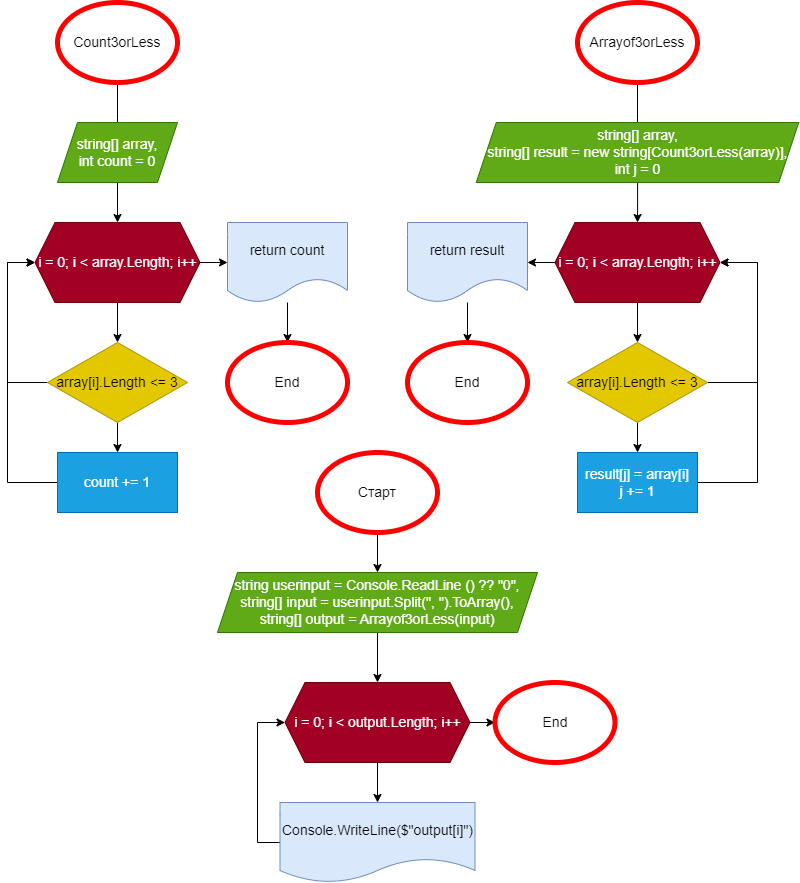

The diagram above was exported from draw.io. Its source (the exported page's mxGraphModel, read from the mxfile embedded in the PNG):
<mxGraphModel dx="1422" dy="762" grid="1" gridSize="10" guides="1" tooltips="1" connect="1" arrows="1" fold="1" page="1" pageScale="1" pageWidth="850" pageHeight="1100" math="0" shadow="0">
  <root>
    <mxCell id="0" />
    <mxCell id="1" parent="0" />
    <mxCell id="b7ZpA0jsHSfbpyXbGMYc-3" value="" style="edgeStyle=orthogonalEdgeStyle;rounded=0;orthogonalLoop=1;jettySize=auto;html=1;fontSize=14;" edge="1" parent="1" source="b7ZpA0jsHSfbpyXbGMYc-1">
      <mxGeometry relative="1" as="geometry">
        <mxPoint x="140" y="190" as="targetPoint" />
      </mxGeometry>
    </mxCell>
    <mxCell id="b7ZpA0jsHSfbpyXbGMYc-1" value="Count3orLess" style="ellipse;whiteSpace=wrap;html=1;strokeWidth=5;strokeColor=#FF0000;fontSize=14;" vertex="1" parent="1">
      <mxGeometry x="80" y="20" width="120" height="80" as="geometry" />
    </mxCell>
    <mxCell id="b7ZpA0jsHSfbpyXbGMYc-6" value="" style="edgeStyle=orthogonalEdgeStyle;rounded=0;orthogonalLoop=1;jettySize=auto;html=1;fontSize=14;" edge="1" parent="1" source="b7ZpA0jsHSfbpyXbGMYc-4" target="b7ZpA0jsHSfbpyXbGMYc-5">
      <mxGeometry relative="1" as="geometry" />
    </mxCell>
    <mxCell id="b7ZpA0jsHSfbpyXbGMYc-4" value="string[] array,&lt;br style=&quot;font-size: 14px;&quot;&gt;int count = 0" style="shape=parallelogram;perimeter=parallelogramPerimeter;whiteSpace=wrap;html=1;fixedSize=1;strokeColor=#2D7600;strokeWidth=1;fillColor=#60a917;fontColor=#ffffff;fontSize=14;" vertex="1" parent="1">
      <mxGeometry x="80" y="140" width="120" height="60" as="geometry" />
    </mxCell>
    <mxCell id="b7ZpA0jsHSfbpyXbGMYc-9" value="" style="edgeStyle=orthogonalEdgeStyle;rounded=0;orthogonalLoop=1;jettySize=auto;html=1;fontSize=14;" edge="1" parent="1" source="b7ZpA0jsHSfbpyXbGMYc-5" target="b7ZpA0jsHSfbpyXbGMYc-8">
      <mxGeometry relative="1" as="geometry" />
    </mxCell>
    <mxCell id="b7ZpA0jsHSfbpyXbGMYc-16" value="" style="edgeStyle=orthogonalEdgeStyle;rounded=0;orthogonalLoop=1;jettySize=auto;html=1;fontSize=14;" edge="1" parent="1" source="b7ZpA0jsHSfbpyXbGMYc-5" target="b7ZpA0jsHSfbpyXbGMYc-15">
      <mxGeometry relative="1" as="geometry" />
    </mxCell>
    <mxCell id="b7ZpA0jsHSfbpyXbGMYc-5" value="i = 0; i &amp;lt; array.Length; i++" style="shape=hexagon;perimeter=hexagonPerimeter2;whiteSpace=wrap;html=1;fixedSize=1;fillColor=#a20025;strokeColor=#6F0000;fontColor=#ffffff;strokeWidth=1;fontSize=14;" vertex="1" parent="1">
      <mxGeometry x="57.5" y="240" width="165" height="80" as="geometry" />
    </mxCell>
    <mxCell id="b7ZpA0jsHSfbpyXbGMYc-10" style="edgeStyle=orthogonalEdgeStyle;rounded=0;orthogonalLoop=1;jettySize=auto;html=1;exitX=0;exitY=0.5;exitDx=0;exitDy=0;entryX=0;entryY=0.5;entryDx=0;entryDy=0;fontSize=14;" edge="1" parent="1" source="b7ZpA0jsHSfbpyXbGMYc-8" target="b7ZpA0jsHSfbpyXbGMYc-5">
      <mxGeometry relative="1" as="geometry">
        <Array as="points">
          <mxPoint x="30" y="400" />
          <mxPoint x="30" y="280" />
        </Array>
      </mxGeometry>
    </mxCell>
    <mxCell id="b7ZpA0jsHSfbpyXbGMYc-12" value="" style="edgeStyle=orthogonalEdgeStyle;rounded=0;orthogonalLoop=1;jettySize=auto;html=1;fontSize=14;" edge="1" parent="1" source="b7ZpA0jsHSfbpyXbGMYc-8" target="b7ZpA0jsHSfbpyXbGMYc-11">
      <mxGeometry relative="1" as="geometry" />
    </mxCell>
    <mxCell id="b7ZpA0jsHSfbpyXbGMYc-8" value="array[i].Length &amp;lt;= 3" style="rhombus;whiteSpace=wrap;html=1;fillColor=#e3c800;strokeColor=#B09500;fontColor=#000000;strokeWidth=1;fontSize=14;" vertex="1" parent="1">
      <mxGeometry x="70" y="360" width="140" height="80" as="geometry" />
    </mxCell>
    <mxCell id="b7ZpA0jsHSfbpyXbGMYc-13" style="edgeStyle=orthogonalEdgeStyle;rounded=0;orthogonalLoop=1;jettySize=auto;html=1;exitX=0;exitY=0.5;exitDx=0;exitDy=0;entryX=0;entryY=0.5;entryDx=0;entryDy=0;fontSize=14;" edge="1" parent="1" source="b7ZpA0jsHSfbpyXbGMYc-11" target="b7ZpA0jsHSfbpyXbGMYc-5">
      <mxGeometry relative="1" as="geometry">
        <Array as="points">
          <mxPoint x="30" y="500" />
          <mxPoint x="30" y="280" />
        </Array>
      </mxGeometry>
    </mxCell>
    <mxCell id="b7ZpA0jsHSfbpyXbGMYc-11" value="count += 1" style="whiteSpace=wrap;html=1;fillColor=#1ba1e2;strokeColor=#006EAF;fontColor=#ffffff;strokeWidth=1;fontSize=14;" vertex="1" parent="1">
      <mxGeometry x="80" y="470" width="120" height="60" as="geometry" />
    </mxCell>
    <mxCell id="b7ZpA0jsHSfbpyXbGMYc-18" value="" style="edgeStyle=orthogonalEdgeStyle;rounded=0;orthogonalLoop=1;jettySize=auto;html=1;fontSize=14;" edge="1" parent="1" source="b7ZpA0jsHSfbpyXbGMYc-15" target="b7ZpA0jsHSfbpyXbGMYc-17">
      <mxGeometry relative="1" as="geometry" />
    </mxCell>
    <mxCell id="b7ZpA0jsHSfbpyXbGMYc-15" value="return count" style="shape=document;whiteSpace=wrap;html=1;boundedLbl=1;fillColor=#dae8fc;strokeColor=#6c8ebf;strokeWidth=1;fontSize=14;" vertex="1" parent="1">
      <mxGeometry x="250" y="240" width="120" height="80" as="geometry" />
    </mxCell>
    <mxCell id="b7ZpA0jsHSfbpyXbGMYc-17" value="End" style="ellipse;whiteSpace=wrap;html=1;fillColor=default;strokeColor=#FF0000;strokeWidth=5;fontSize=14;" vertex="1" parent="1">
      <mxGeometry x="250" y="360" width="120" height="80" as="geometry" />
    </mxCell>
    <mxCell id="b7ZpA0jsHSfbpyXbGMYc-19" value="" style="edgeStyle=orthogonalEdgeStyle;rounded=0;orthogonalLoop=1;jettySize=auto;html=1;fontSize=14;" edge="1" parent="1" source="b7ZpA0jsHSfbpyXbGMYc-20">
      <mxGeometry relative="1" as="geometry">
        <mxPoint x="660" y="190" as="targetPoint" />
      </mxGeometry>
    </mxCell>
    <mxCell id="b7ZpA0jsHSfbpyXbGMYc-20" value="Arrayof3orLess" style="ellipse;whiteSpace=wrap;html=1;strokeWidth=5;strokeColor=#FF0000;fontSize=14;" vertex="1" parent="1">
      <mxGeometry x="600" y="20" width="120" height="80" as="geometry" />
    </mxCell>
    <mxCell id="b7ZpA0jsHSfbpyXbGMYc-21" value="" style="edgeStyle=orthogonalEdgeStyle;rounded=0;orthogonalLoop=1;jettySize=auto;html=1;fontSize=14;" edge="1" parent="1" source="b7ZpA0jsHSfbpyXbGMYc-22" target="b7ZpA0jsHSfbpyXbGMYc-25">
      <mxGeometry relative="1" as="geometry" />
    </mxCell>
    <mxCell id="b7ZpA0jsHSfbpyXbGMYc-22" value="string[] array,&lt;br style=&quot;font-size: 14px;&quot;&gt;string[] result = new string[Count3orLess(array)],&lt;br style=&quot;font-size: 14px;&quot;&gt;int j = 0" style="shape=parallelogram;perimeter=parallelogramPerimeter;whiteSpace=wrap;html=1;fixedSize=1;strokeColor=#2D7600;strokeWidth=1;fillColor=#60a917;fontColor=#ffffff;fontSize=14;" vertex="1" parent="1">
      <mxGeometry x="498.75" y="140" width="322.5" height="60" as="geometry" />
    </mxCell>
    <mxCell id="b7ZpA0jsHSfbpyXbGMYc-23" value="" style="edgeStyle=orthogonalEdgeStyle;rounded=0;orthogonalLoop=1;jettySize=auto;html=1;fontSize=14;" edge="1" parent="1" source="b7ZpA0jsHSfbpyXbGMYc-25" target="b7ZpA0jsHSfbpyXbGMYc-28">
      <mxGeometry relative="1" as="geometry" />
    </mxCell>
    <mxCell id="b7ZpA0jsHSfbpyXbGMYc-36" style="edgeStyle=orthogonalEdgeStyle;rounded=0;orthogonalLoop=1;jettySize=auto;html=1;exitX=0;exitY=0.5;exitDx=0;exitDy=0;entryX=1;entryY=0.5;entryDx=0;entryDy=0;fontSize=14;" edge="1" parent="1" source="b7ZpA0jsHSfbpyXbGMYc-25" target="b7ZpA0jsHSfbpyXbGMYc-32">
      <mxGeometry relative="1" as="geometry" />
    </mxCell>
    <mxCell id="b7ZpA0jsHSfbpyXbGMYc-25" value="i = 0; i &amp;lt; array.Length; i++" style="shape=hexagon;perimeter=hexagonPerimeter2;whiteSpace=wrap;html=1;fixedSize=1;fillColor=#a20025;strokeColor=#6F0000;fontColor=#ffffff;strokeWidth=1;fontSize=14;" vertex="1" parent="1">
      <mxGeometry x="577.5" y="240" width="165" height="80" as="geometry" />
    </mxCell>
    <mxCell id="b7ZpA0jsHSfbpyXbGMYc-27" value="" style="edgeStyle=orthogonalEdgeStyle;rounded=0;orthogonalLoop=1;jettySize=auto;html=1;fontSize=14;" edge="1" parent="1" source="b7ZpA0jsHSfbpyXbGMYc-28" target="b7ZpA0jsHSfbpyXbGMYc-30">
      <mxGeometry relative="1" as="geometry" />
    </mxCell>
    <mxCell id="b7ZpA0jsHSfbpyXbGMYc-34" style="edgeStyle=orthogonalEdgeStyle;rounded=0;orthogonalLoop=1;jettySize=auto;html=1;exitX=1;exitY=0.5;exitDx=0;exitDy=0;entryX=1;entryY=0.5;entryDx=0;entryDy=0;fontSize=14;" edge="1" parent="1" source="b7ZpA0jsHSfbpyXbGMYc-28" target="b7ZpA0jsHSfbpyXbGMYc-25">
      <mxGeometry relative="1" as="geometry">
        <Array as="points">
          <mxPoint x="780" y="400" />
          <mxPoint x="780" y="280" />
        </Array>
      </mxGeometry>
    </mxCell>
    <mxCell id="b7ZpA0jsHSfbpyXbGMYc-28" value="array[i].Length &amp;lt;= 3" style="rhombus;whiteSpace=wrap;html=1;fillColor=#e3c800;strokeColor=#B09500;fontColor=#000000;strokeWidth=1;fontSize=14;" vertex="1" parent="1">
      <mxGeometry x="590" y="360" width="140" height="80" as="geometry" />
    </mxCell>
    <mxCell id="b7ZpA0jsHSfbpyXbGMYc-35" style="edgeStyle=orthogonalEdgeStyle;rounded=0;orthogonalLoop=1;jettySize=auto;html=1;exitX=1;exitY=0.5;exitDx=0;exitDy=0;entryX=1;entryY=0.5;entryDx=0;entryDy=0;fontSize=14;" edge="1" parent="1" source="b7ZpA0jsHSfbpyXbGMYc-30" target="b7ZpA0jsHSfbpyXbGMYc-25">
      <mxGeometry relative="1" as="geometry">
        <Array as="points">
          <mxPoint x="780" y="500" />
          <mxPoint x="780" y="280" />
        </Array>
      </mxGeometry>
    </mxCell>
    <mxCell id="b7ZpA0jsHSfbpyXbGMYc-30" value="result[j] = array[i]&lt;br style=&quot;font-size: 14px;&quot;&gt;j += 1" style="whiteSpace=wrap;html=1;fillColor=#1ba1e2;strokeColor=#006EAF;fontColor=#ffffff;strokeWidth=1;fontSize=14;" vertex="1" parent="1">
      <mxGeometry x="600" y="470" width="120" height="60" as="geometry" />
    </mxCell>
    <mxCell id="b7ZpA0jsHSfbpyXbGMYc-31" value="" style="edgeStyle=orthogonalEdgeStyle;rounded=0;orthogonalLoop=1;jettySize=auto;html=1;fontSize=14;" edge="1" parent="1" source="b7ZpA0jsHSfbpyXbGMYc-32" target="b7ZpA0jsHSfbpyXbGMYc-33">
      <mxGeometry relative="1" as="geometry" />
    </mxCell>
    <mxCell id="b7ZpA0jsHSfbpyXbGMYc-32" value="return result" style="shape=document;whiteSpace=wrap;html=1;boundedLbl=1;fillColor=#dae8fc;strokeColor=#6c8ebf;strokeWidth=1;fontSize=14;" vertex="1" parent="1">
      <mxGeometry x="430" y="240" width="120" height="80" as="geometry" />
    </mxCell>
    <mxCell id="b7ZpA0jsHSfbpyXbGMYc-33" value="End" style="ellipse;whiteSpace=wrap;html=1;fillColor=default;strokeColor=#FF0000;strokeWidth=5;fontSize=14;" vertex="1" parent="1">
      <mxGeometry x="430" y="360" width="120" height="80" as="geometry" />
    </mxCell>
    <mxCell id="b7ZpA0jsHSfbpyXbGMYc-41" style="edgeStyle=orthogonalEdgeStyle;rounded=0;orthogonalLoop=1;jettySize=auto;html=1;exitX=0.5;exitY=1;exitDx=0;exitDy=0;fontSize=14;" edge="1" parent="1" source="b7ZpA0jsHSfbpyXbGMYc-37" target="b7ZpA0jsHSfbpyXbGMYc-40">
      <mxGeometry relative="1" as="geometry" />
    </mxCell>
    <mxCell id="b7ZpA0jsHSfbpyXbGMYc-37" value="Старт" style="ellipse;whiteSpace=wrap;html=1;strokeWidth=5;strokeColor=#FF0000;fontSize=14;" vertex="1" parent="1">
      <mxGeometry x="340" y="470" width="120" height="80" as="geometry" />
    </mxCell>
    <mxCell id="b7ZpA0jsHSfbpyXbGMYc-45" style="edgeStyle=orthogonalEdgeStyle;rounded=0;orthogonalLoop=1;jettySize=auto;html=1;exitX=0.5;exitY=1;exitDx=0;exitDy=0;fontSize=14;" edge="1" parent="1" source="b7ZpA0jsHSfbpyXbGMYc-40" target="b7ZpA0jsHSfbpyXbGMYc-44">
      <mxGeometry relative="1" as="geometry" />
    </mxCell>
    <mxCell id="b7ZpA0jsHSfbpyXbGMYc-40" value="string userinput = Console.ReadLine () ?? &quot;0&quot;,&lt;br style=&quot;font-size: 14px;&quot;&gt;string[] input = userinput.Split(&quot;, &quot;).ToArray(),&lt;br style=&quot;font-size: 14px;&quot;&gt;string[] output = Arrayof3orLess(input)" style="shape=parallelogram;perimeter=parallelogramPerimeter;whiteSpace=wrap;html=1;fixedSize=1;strokeColor=#2D7600;strokeWidth=1;fillColor=#60a917;fontColor=#ffffff;fontSize=14;" vertex="1" parent="1">
      <mxGeometry x="240" y="590" width="320" height="60" as="geometry" />
    </mxCell>
    <mxCell id="b7ZpA0jsHSfbpyXbGMYc-47" value="" style="edgeStyle=orthogonalEdgeStyle;rounded=0;orthogonalLoop=1;jettySize=auto;html=1;fontSize=14;" edge="1" parent="1" source="b7ZpA0jsHSfbpyXbGMYc-44" target="b7ZpA0jsHSfbpyXbGMYc-46">
      <mxGeometry relative="1" as="geometry" />
    </mxCell>
    <mxCell id="b7ZpA0jsHSfbpyXbGMYc-50" value="" style="edgeStyle=orthogonalEdgeStyle;rounded=0;orthogonalLoop=1;jettySize=auto;html=1;fontSize=14;" edge="1" parent="1" source="b7ZpA0jsHSfbpyXbGMYc-44" target="b7ZpA0jsHSfbpyXbGMYc-49">
      <mxGeometry relative="1" as="geometry" />
    </mxCell>
    <mxCell id="b7ZpA0jsHSfbpyXbGMYc-44" value="i = 0; i &amp;lt; output.Length; i++" style="shape=hexagon;perimeter=hexagonPerimeter2;whiteSpace=wrap;html=1;fixedSize=1;fillColor=#a20025;strokeColor=#6F0000;fontColor=#ffffff;strokeWidth=1;fontSize=14;" vertex="1" parent="1">
      <mxGeometry x="307.5" y="700" width="185" height="80" as="geometry" />
    </mxCell>
    <mxCell id="b7ZpA0jsHSfbpyXbGMYc-48" style="edgeStyle=orthogonalEdgeStyle;rounded=0;orthogonalLoop=1;jettySize=auto;html=1;exitX=0;exitY=0.5;exitDx=0;exitDy=0;entryX=0;entryY=0.5;entryDx=0;entryDy=0;fontSize=14;" edge="1" parent="1" source="b7ZpA0jsHSfbpyXbGMYc-46" target="b7ZpA0jsHSfbpyXbGMYc-44">
      <mxGeometry relative="1" as="geometry">
        <Array as="points">
          <mxPoint x="280" y="860" />
          <mxPoint x="280" y="740" />
        </Array>
      </mxGeometry>
    </mxCell>
    <mxCell id="b7ZpA0jsHSfbpyXbGMYc-46" value="Console.WriteLine($&quot;output[i]&quot;)" style="shape=document;whiteSpace=wrap;html=1;boundedLbl=1;fillColor=#dae8fc;strokeColor=#6c8ebf;strokeWidth=1;fontSize=14;" vertex="1" parent="1">
      <mxGeometry x="302.5" y="820" width="195" height="80" as="geometry" />
    </mxCell>
    <mxCell id="b7ZpA0jsHSfbpyXbGMYc-49" value="End" style="ellipse;whiteSpace=wrap;html=1;fillColor=default;strokeColor=#FF0000;fontColor=default;strokeWidth=5;fontSize=14;" vertex="1" parent="1">
      <mxGeometry x="517.5" y="700" width="120" height="80" as="geometry" />
    </mxCell>
  </root>
</mxGraphModel>